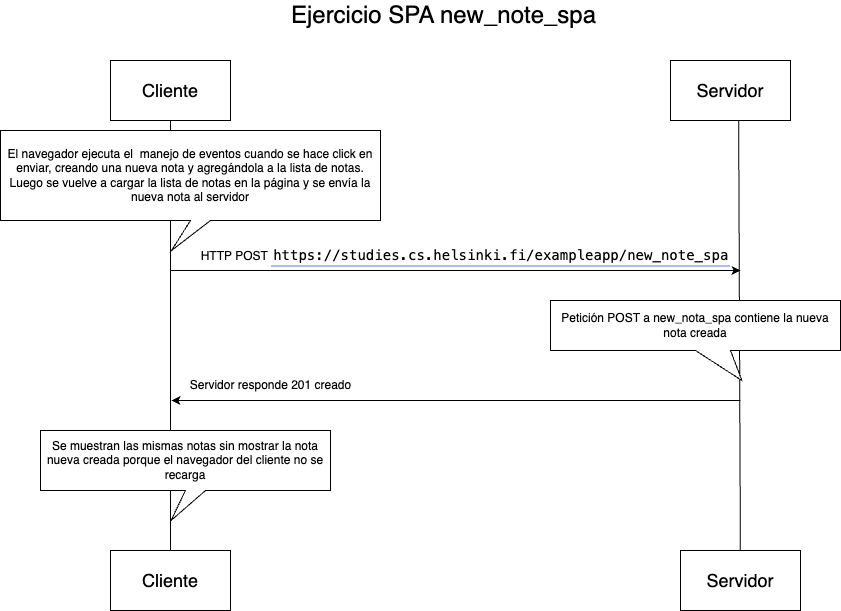

The diagram above was exported from draw.io. Its source (the exported page's mxGraphModel, read from the mxfile embedded in the PNG):
<mxGraphModel dx="1596" dy="955" grid="1" gridSize="10" guides="1" tooltips="1" connect="1" arrows="1" fold="1" page="1" pageScale="1" pageWidth="827" pageHeight="1169" math="0" shadow="0">
  <root>
    <mxCell id="0" />
    <mxCell id="1" parent="0" />
    <mxCell id="5qYr19zY8Kt-lh6nf9Eb-1" value="&lt;font style=&quot;font-size: 18px;&quot;&gt;Cliente&lt;/font&gt;" style="rounded=0;whiteSpace=wrap;html=1;" vertex="1" parent="1">
      <mxGeometry x="80" y="80" width="120" height="60" as="geometry" />
    </mxCell>
    <mxCell id="5qYr19zY8Kt-lh6nf9Eb-2" value="&lt;font style=&quot;font-size: 18px;&quot;&gt;Servidor&lt;/font&gt;" style="rounded=0;whiteSpace=wrap;html=1;" vertex="1" parent="1">
      <mxGeometry x="640" y="80" width="120" height="60" as="geometry" />
    </mxCell>
    <mxCell id="5qYr19zY8Kt-lh6nf9Eb-3" value="" style="endArrow=none;html=1;rounded=0;entryX=0.5;entryY=1;entryDx=0;entryDy=0;exitX=0.5;exitY=0;exitDx=0;exitDy=0;" edge="1" parent="1" source="5qYr19zY8Kt-lh6nf9Eb-5" target="5qYr19zY8Kt-lh6nf9Eb-1">
      <mxGeometry width="50" height="50" relative="1" as="geometry">
        <mxPoint x="140" y="600" as="sourcePoint" />
        <mxPoint x="460" y="300" as="targetPoint" />
        <Array as="points" />
      </mxGeometry>
    </mxCell>
    <mxCell id="5qYr19zY8Kt-lh6nf9Eb-4" value="" style="endArrow=none;html=1;rounded=0;entryX=0.5;entryY=1;entryDx=0;entryDy=0;" edge="1" parent="1" source="5qYr19zY8Kt-lh6nf9Eb-6">
      <mxGeometry width="50" height="50" relative="1" as="geometry">
        <mxPoint x="708.18" y="600" as="sourcePoint" />
        <mxPoint x="708.18" y="140" as="targetPoint" />
        <Array as="points" />
      </mxGeometry>
    </mxCell>
    <mxCell id="5qYr19zY8Kt-lh6nf9Eb-5" value="&lt;font style=&quot;font-size: 18px;&quot;&gt;Cliente&lt;/font&gt;" style="rounded=0;whiteSpace=wrap;html=1;" vertex="1" parent="1">
      <mxGeometry x="80" y="570" width="120" height="60" as="geometry" />
    </mxCell>
    <mxCell id="5qYr19zY8Kt-lh6nf9Eb-6" value="&lt;font style=&quot;font-size: 18px;&quot;&gt;Servidor&lt;/font&gt;" style="rounded=0;whiteSpace=wrap;html=1;" vertex="1" parent="1">
      <mxGeometry x="650" y="570" width="120" height="60" as="geometry" />
    </mxCell>
    <mxCell id="5qYr19zY8Kt-lh6nf9Eb-7" value="" style="endArrow=classic;html=1;rounded=0;" edge="1" parent="1">
      <mxGeometry width="50" height="50" relative="1" as="geometry">
        <mxPoint x="140" y="290" as="sourcePoint" />
        <mxPoint x="710" y="290" as="targetPoint" />
      </mxGeometry>
    </mxCell>
    <mxCell id="5qYr19zY8Kt-lh6nf9Eb-8" value="HTTP POST&amp;nbsp;&lt;a href=&quot;https://studies.cs.helsinki.fi/exampleapp/new_notes&quot; target=&quot;_blank&quot; style=&quot;box-sizing: inherit; background-color: transparent; text-decoration-line: none; border-width: 0px 0px 2px; border-color: rgb(178, 187, 240); border-image: initial; border-style: solid; padding: 2px; margin-bottom: 0px; font-family: &amp;quot;IBM Plex Sans&amp;quot;, monospace; font-size: 14px; text-align: left; text-wrap: wrap;&quot;&gt;https://studies.cs.helsinki.fi/exampleapp/new_note_spa&lt;/a&gt;" style="text;html=1;align=center;verticalAlign=middle;resizable=0;points=[];autosize=1;strokeColor=none;fillColor=none;" vertex="1" parent="1">
      <mxGeometry x="160" y="260" width="550" height="30" as="geometry" />
    </mxCell>
    <mxCell id="5qYr19zY8Kt-lh6nf9Eb-29" value="&lt;span style=&quot;text-align: left;&quot;&gt;Se muestran las mismas notas sin mostrar la nota nueva creada porque el navegador del cliente no se recarga&lt;/span&gt;" style="shape=callout;whiteSpace=wrap;html=1;perimeter=calloutPerimeter;position2=0.45;" vertex="1" parent="1">
      <mxGeometry x="10" y="450" width="290" height="90" as="geometry" />
    </mxCell>
    <mxCell id="5qYr19zY8Kt-lh6nf9Eb-32" value="" style="endArrow=classic;html=1;rounded=0;" edge="1" parent="1">
      <mxGeometry width="50" height="50" relative="1" as="geometry">
        <mxPoint x="710" y="420" as="sourcePoint" />
        <mxPoint x="141" y="420" as="targetPoint" />
      </mxGeometry>
    </mxCell>
    <mxCell id="5qYr19zY8Kt-lh6nf9Eb-37" value="Petición POST a new_nota_spa contiene la nueva nota creada" style="shape=callout;whiteSpace=wrap;html=1;perimeter=calloutPerimeter;position2=0.66;base=35;" vertex="1" parent="1">
      <mxGeometry x="520" y="320" width="290" height="80" as="geometry" />
    </mxCell>
    <mxCell id="5qYr19zY8Kt-lh6nf9Eb-38" value="&lt;font style=&quot;font-size: 24px;&quot;&gt;Ejercicio SPA new_note_spa&lt;/font&gt;" style="text;html=1;align=center;verticalAlign=middle;whiteSpace=wrap;rounded=0;" vertex="1" parent="1">
      <mxGeometry x="255" y="20" width="317" height="30" as="geometry" />
    </mxCell>
    <mxCell id="5qYr19zY8Kt-lh6nf9Eb-40" value="El navegador ejecuta el&amp;nbsp; manejo de eventos&amp;nbsp;cuando se hace click en enviar, creando una nueva nota y agregándola a la lista de notas.&lt;div&gt;Luego se vuelve a cargar la lista de notas en la página y se envía la nueva nota al servidor&lt;/div&gt;" style="shape=callout;whiteSpace=wrap;html=1;perimeter=calloutPerimeter;position2=0.45;" vertex="1" parent="1">
      <mxGeometry x="-30" y="150" width="380" height="120" as="geometry" />
    </mxCell>
    <mxCell id="5qYr19zY8Kt-lh6nf9Eb-41" value="Servidor responde 201 creado" style="text;html=1;align=center;verticalAlign=middle;resizable=0;points=[];autosize=1;strokeColor=none;fillColor=none;" vertex="1" parent="1">
      <mxGeometry x="150" y="390" width="180" height="30" as="geometry" />
    </mxCell>
  </root>
</mxGraphModel>